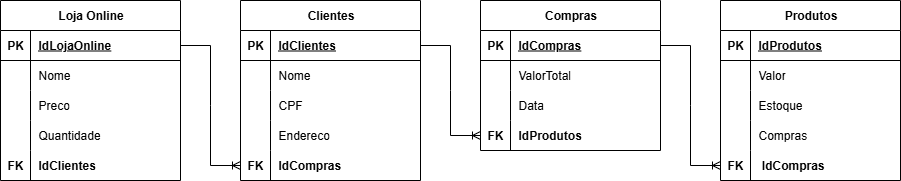

The diagram above was exported from draw.io. Its source (the exported page's mxGraphModel, read from the mxfile embedded in the PNG):
<mxGraphModel dx="1042" dy="562" grid="1" gridSize="10" guides="1" tooltips="1" connect="1" arrows="1" fold="1" page="1" pageScale="1" pageWidth="827" pageHeight="1169" math="0" shadow="0">
  <root>
    <mxCell id="0" />
    <mxCell id="1" parent="0" />
    <mxCell id="gADMbAANgDq521iUAvyq-1" value="Loja Online" style="shape=table;startSize=30;container=1;collapsible=1;childLayout=tableLayout;fixedRows=1;rowLines=0;fontStyle=1;align=center;resizeLast=1;html=1;" vertex="1" parent="1">
      <mxGeometry x="10" y="160" width="180" height="180" as="geometry" />
    </mxCell>
    <mxCell id="gADMbAANgDq521iUAvyq-2" value="" style="shape=tableRow;horizontal=0;startSize=0;swimlaneHead=0;swimlaneBody=0;fillColor=none;collapsible=0;dropTarget=0;points=[[0,0.5],[1,0.5]];portConstraint=eastwest;top=0;left=0;right=0;bottom=1;" vertex="1" parent="gADMbAANgDq521iUAvyq-1">
      <mxGeometry y="30" width="180" height="30" as="geometry" />
    </mxCell>
    <mxCell id="gADMbAANgDq521iUAvyq-3" value="PK" style="shape=partialRectangle;connectable=0;fillColor=none;top=0;left=0;bottom=0;right=0;fontStyle=1;overflow=hidden;whiteSpace=wrap;html=1;" vertex="1" parent="gADMbAANgDq521iUAvyq-2">
      <mxGeometry width="30" height="30" as="geometry">
        <mxRectangle width="30" height="30" as="alternateBounds" />
      </mxGeometry>
    </mxCell>
    <mxCell id="gADMbAANgDq521iUAvyq-4" value="IdLojaOnline" style="shape=partialRectangle;connectable=0;fillColor=none;top=0;left=0;bottom=0;right=0;align=left;spacingLeft=6;fontStyle=5;overflow=hidden;whiteSpace=wrap;html=1;" vertex="1" parent="gADMbAANgDq521iUAvyq-2">
      <mxGeometry x="30" width="150" height="30" as="geometry">
        <mxRectangle width="150" height="30" as="alternateBounds" />
      </mxGeometry>
    </mxCell>
    <mxCell id="gADMbAANgDq521iUAvyq-5" value="" style="shape=tableRow;horizontal=0;startSize=0;swimlaneHead=0;swimlaneBody=0;fillColor=none;collapsible=0;dropTarget=0;points=[[0,0.5],[1,0.5]];portConstraint=eastwest;top=0;left=0;right=0;bottom=0;" vertex="1" parent="gADMbAANgDq521iUAvyq-1">
      <mxGeometry y="60" width="180" height="30" as="geometry" />
    </mxCell>
    <mxCell id="gADMbAANgDq521iUAvyq-6" value="" style="shape=partialRectangle;connectable=0;fillColor=none;top=0;left=0;bottom=0;right=0;editable=1;overflow=hidden;whiteSpace=wrap;html=1;" vertex="1" parent="gADMbAANgDq521iUAvyq-5">
      <mxGeometry width="30" height="30" as="geometry">
        <mxRectangle width="30" height="30" as="alternateBounds" />
      </mxGeometry>
    </mxCell>
    <mxCell id="gADMbAANgDq521iUAvyq-7" value="Nome" style="shape=partialRectangle;connectable=0;fillColor=none;top=0;left=0;bottom=0;right=0;align=left;spacingLeft=6;overflow=hidden;whiteSpace=wrap;html=1;" vertex="1" parent="gADMbAANgDq521iUAvyq-5">
      <mxGeometry x="30" width="150" height="30" as="geometry">
        <mxRectangle width="150" height="30" as="alternateBounds" />
      </mxGeometry>
    </mxCell>
    <mxCell id="gADMbAANgDq521iUAvyq-8" value="" style="shape=tableRow;horizontal=0;startSize=0;swimlaneHead=0;swimlaneBody=0;fillColor=none;collapsible=0;dropTarget=0;points=[[0,0.5],[1,0.5]];portConstraint=eastwest;top=0;left=0;right=0;bottom=0;" vertex="1" parent="gADMbAANgDq521iUAvyq-1">
      <mxGeometry y="90" width="180" height="30" as="geometry" />
    </mxCell>
    <mxCell id="gADMbAANgDq521iUAvyq-9" value="" style="shape=partialRectangle;connectable=0;fillColor=none;top=0;left=0;bottom=0;right=0;editable=1;overflow=hidden;whiteSpace=wrap;html=1;" vertex="1" parent="gADMbAANgDq521iUAvyq-8">
      <mxGeometry width="30" height="30" as="geometry">
        <mxRectangle width="30" height="30" as="alternateBounds" />
      </mxGeometry>
    </mxCell>
    <mxCell id="gADMbAANgDq521iUAvyq-10" value="Preco" style="shape=partialRectangle;connectable=0;fillColor=none;top=0;left=0;bottom=0;right=0;align=left;spacingLeft=6;overflow=hidden;whiteSpace=wrap;html=1;" vertex="1" parent="gADMbAANgDq521iUAvyq-8">
      <mxGeometry x="30" width="150" height="30" as="geometry">
        <mxRectangle width="150" height="30" as="alternateBounds" />
      </mxGeometry>
    </mxCell>
    <mxCell id="gADMbAANgDq521iUAvyq-11" value="" style="shape=tableRow;horizontal=0;startSize=0;swimlaneHead=0;swimlaneBody=0;fillColor=none;collapsible=0;dropTarget=0;points=[[0,0.5],[1,0.5]];portConstraint=eastwest;top=0;left=0;right=0;bottom=0;" vertex="1" parent="gADMbAANgDq521iUAvyq-1">
      <mxGeometry y="120" width="180" height="30" as="geometry" />
    </mxCell>
    <mxCell id="gADMbAANgDq521iUAvyq-12" value="" style="shape=partialRectangle;connectable=0;fillColor=none;top=0;left=0;bottom=0;right=0;editable=1;overflow=hidden;whiteSpace=wrap;html=1;" vertex="1" parent="gADMbAANgDq521iUAvyq-11">
      <mxGeometry width="30" height="30" as="geometry">
        <mxRectangle width="30" height="30" as="alternateBounds" />
      </mxGeometry>
    </mxCell>
    <mxCell id="gADMbAANgDq521iUAvyq-13" value="Quantidade" style="shape=partialRectangle;connectable=0;fillColor=none;top=0;left=0;bottom=0;right=0;align=left;spacingLeft=6;overflow=hidden;whiteSpace=wrap;html=1;" vertex="1" parent="gADMbAANgDq521iUAvyq-11">
      <mxGeometry x="30" width="150" height="30" as="geometry">
        <mxRectangle width="150" height="30" as="alternateBounds" />
      </mxGeometry>
    </mxCell>
    <mxCell id="gADMbAANgDq521iUAvyq-14" value="" style="shape=tableRow;horizontal=0;startSize=0;swimlaneHead=0;swimlaneBody=0;fillColor=none;collapsible=0;dropTarget=0;points=[[0,0.5],[1,0.5]];portConstraint=eastwest;top=0;left=0;right=0;bottom=0;" vertex="1" parent="gADMbAANgDq521iUAvyq-1">
      <mxGeometry y="150" width="180" height="30" as="geometry" />
    </mxCell>
    <mxCell id="gADMbAANgDq521iUAvyq-15" value="&lt;b&gt;FK&lt;/b&gt;" style="shape=partialRectangle;connectable=0;fillColor=none;top=0;left=0;bottom=0;right=0;editable=1;overflow=hidden;whiteSpace=wrap;html=1;" vertex="1" parent="gADMbAANgDq521iUAvyq-14">
      <mxGeometry width="30" height="30" as="geometry">
        <mxRectangle width="30" height="30" as="alternateBounds" />
      </mxGeometry>
    </mxCell>
    <mxCell id="gADMbAANgDq521iUAvyq-16" value="&lt;b&gt;IdClientes&lt;/b&gt;" style="shape=partialRectangle;connectable=0;fillColor=none;top=0;left=0;bottom=0;right=0;align=left;spacingLeft=6;overflow=hidden;whiteSpace=wrap;html=1;" vertex="1" parent="gADMbAANgDq521iUAvyq-14">
      <mxGeometry x="30" width="150" height="30" as="geometry">
        <mxRectangle width="150" height="30" as="alternateBounds" />
      </mxGeometry>
    </mxCell>
    <mxCell id="gADMbAANgDq521iUAvyq-17" value="Clientes" style="shape=table;startSize=30;container=1;collapsible=1;childLayout=tableLayout;fixedRows=1;rowLines=0;fontStyle=1;align=center;resizeLast=1;html=1;" vertex="1" parent="1">
      <mxGeometry x="250" y="160" width="180" height="180" as="geometry" />
    </mxCell>
    <mxCell id="gADMbAANgDq521iUAvyq-18" value="" style="shape=tableRow;horizontal=0;startSize=0;swimlaneHead=0;swimlaneBody=0;fillColor=none;collapsible=0;dropTarget=0;points=[[0,0.5],[1,0.5]];portConstraint=eastwest;top=0;left=0;right=0;bottom=1;" vertex="1" parent="gADMbAANgDq521iUAvyq-17">
      <mxGeometry y="30" width="180" height="30" as="geometry" />
    </mxCell>
    <mxCell id="gADMbAANgDq521iUAvyq-19" value="PK" style="shape=partialRectangle;connectable=0;fillColor=none;top=0;left=0;bottom=0;right=0;fontStyle=1;overflow=hidden;whiteSpace=wrap;html=1;" vertex="1" parent="gADMbAANgDq521iUAvyq-18">
      <mxGeometry width="30" height="30" as="geometry">
        <mxRectangle width="30" height="30" as="alternateBounds" />
      </mxGeometry>
    </mxCell>
    <mxCell id="gADMbAANgDq521iUAvyq-20" value="IdClientes" style="shape=partialRectangle;connectable=0;fillColor=none;top=0;left=0;bottom=0;right=0;align=left;spacingLeft=6;fontStyle=5;overflow=hidden;whiteSpace=wrap;html=1;" vertex="1" parent="gADMbAANgDq521iUAvyq-18">
      <mxGeometry x="30" width="150" height="30" as="geometry">
        <mxRectangle width="150" height="30" as="alternateBounds" />
      </mxGeometry>
    </mxCell>
    <mxCell id="gADMbAANgDq521iUAvyq-21" value="" style="shape=tableRow;horizontal=0;startSize=0;swimlaneHead=0;swimlaneBody=0;fillColor=none;collapsible=0;dropTarget=0;points=[[0,0.5],[1,0.5]];portConstraint=eastwest;top=0;left=0;right=0;bottom=0;" vertex="1" parent="gADMbAANgDq521iUAvyq-17">
      <mxGeometry y="60" width="180" height="30" as="geometry" />
    </mxCell>
    <mxCell id="gADMbAANgDq521iUAvyq-22" value="" style="shape=partialRectangle;connectable=0;fillColor=none;top=0;left=0;bottom=0;right=0;editable=1;overflow=hidden;whiteSpace=wrap;html=1;" vertex="1" parent="gADMbAANgDq521iUAvyq-21">
      <mxGeometry width="30" height="30" as="geometry">
        <mxRectangle width="30" height="30" as="alternateBounds" />
      </mxGeometry>
    </mxCell>
    <mxCell id="gADMbAANgDq521iUAvyq-23" value="Nome" style="shape=partialRectangle;connectable=0;fillColor=none;top=0;left=0;bottom=0;right=0;align=left;spacingLeft=6;overflow=hidden;whiteSpace=wrap;html=1;" vertex="1" parent="gADMbAANgDq521iUAvyq-21">
      <mxGeometry x="30" width="150" height="30" as="geometry">
        <mxRectangle width="150" height="30" as="alternateBounds" />
      </mxGeometry>
    </mxCell>
    <mxCell id="gADMbAANgDq521iUAvyq-24" value="" style="shape=tableRow;horizontal=0;startSize=0;swimlaneHead=0;swimlaneBody=0;fillColor=none;collapsible=0;dropTarget=0;points=[[0,0.5],[1,0.5]];portConstraint=eastwest;top=0;left=0;right=0;bottom=0;" vertex="1" parent="gADMbAANgDq521iUAvyq-17">
      <mxGeometry y="90" width="180" height="30" as="geometry" />
    </mxCell>
    <mxCell id="gADMbAANgDq521iUAvyq-25" value="" style="shape=partialRectangle;connectable=0;fillColor=none;top=0;left=0;bottom=0;right=0;editable=1;overflow=hidden;whiteSpace=wrap;html=1;" vertex="1" parent="gADMbAANgDq521iUAvyq-24">
      <mxGeometry width="30" height="30" as="geometry">
        <mxRectangle width="30" height="30" as="alternateBounds" />
      </mxGeometry>
    </mxCell>
    <mxCell id="gADMbAANgDq521iUAvyq-26" value="CPF" style="shape=partialRectangle;connectable=0;fillColor=none;top=0;left=0;bottom=0;right=0;align=left;spacingLeft=6;overflow=hidden;whiteSpace=wrap;html=1;" vertex="1" parent="gADMbAANgDq521iUAvyq-24">
      <mxGeometry x="30" width="150" height="30" as="geometry">
        <mxRectangle width="150" height="30" as="alternateBounds" />
      </mxGeometry>
    </mxCell>
    <mxCell id="gADMbAANgDq521iUAvyq-27" value="" style="shape=tableRow;horizontal=0;startSize=0;swimlaneHead=0;swimlaneBody=0;fillColor=none;collapsible=0;dropTarget=0;points=[[0,0.5],[1,0.5]];portConstraint=eastwest;top=0;left=0;right=0;bottom=0;" vertex="1" parent="gADMbAANgDq521iUAvyq-17">
      <mxGeometry y="120" width="180" height="30" as="geometry" />
    </mxCell>
    <mxCell id="gADMbAANgDq521iUAvyq-28" value="" style="shape=partialRectangle;connectable=0;fillColor=none;top=0;left=0;bottom=0;right=0;editable=1;overflow=hidden;whiteSpace=wrap;html=1;" vertex="1" parent="gADMbAANgDq521iUAvyq-27">
      <mxGeometry width="30" height="30" as="geometry">
        <mxRectangle width="30" height="30" as="alternateBounds" />
      </mxGeometry>
    </mxCell>
    <mxCell id="gADMbAANgDq521iUAvyq-29" value="Endereco" style="shape=partialRectangle;connectable=0;fillColor=none;top=0;left=0;bottom=0;right=0;align=left;spacingLeft=6;overflow=hidden;whiteSpace=wrap;html=1;" vertex="1" parent="gADMbAANgDq521iUAvyq-27">
      <mxGeometry x="30" width="150" height="30" as="geometry">
        <mxRectangle width="150" height="30" as="alternateBounds" />
      </mxGeometry>
    </mxCell>
    <mxCell id="gADMbAANgDq521iUAvyq-30" value="" style="shape=tableRow;horizontal=0;startSize=0;swimlaneHead=0;swimlaneBody=0;fillColor=none;collapsible=0;dropTarget=0;points=[[0,0.5],[1,0.5]];portConstraint=eastwest;top=0;left=0;right=0;bottom=0;" vertex="1" parent="gADMbAANgDq521iUAvyq-17">
      <mxGeometry y="150" width="180" height="30" as="geometry" />
    </mxCell>
    <mxCell id="gADMbAANgDq521iUAvyq-31" value="&lt;b&gt;FK&lt;/b&gt;" style="shape=partialRectangle;connectable=0;fillColor=none;top=0;left=0;bottom=0;right=0;editable=1;overflow=hidden;whiteSpace=wrap;html=1;" vertex="1" parent="gADMbAANgDq521iUAvyq-30">
      <mxGeometry width="30" height="30" as="geometry">
        <mxRectangle width="30" height="30" as="alternateBounds" />
      </mxGeometry>
    </mxCell>
    <mxCell id="gADMbAANgDq521iUAvyq-32" value="&lt;b&gt;IdCompras&lt;/b&gt;" style="shape=partialRectangle;connectable=0;fillColor=none;top=0;left=0;bottom=0;right=0;align=left;spacingLeft=6;overflow=hidden;whiteSpace=wrap;html=1;" vertex="1" parent="gADMbAANgDq521iUAvyq-30">
      <mxGeometry x="30" width="150" height="30" as="geometry">
        <mxRectangle width="150" height="30" as="alternateBounds" />
      </mxGeometry>
    </mxCell>
    <mxCell id="gADMbAANgDq521iUAvyq-33" value="" style="edgeStyle=entityRelationEdgeStyle;fontSize=12;html=1;endArrow=ERoneToMany;rounded=0;exitX=1;exitY=0.5;exitDx=0;exitDy=0;entryX=0;entryY=0.5;entryDx=0;entryDy=0;" edge="1" parent="1" source="gADMbAANgDq521iUAvyq-2" target="gADMbAANgDq521iUAvyq-30">
      <mxGeometry width="100" height="100" relative="1" as="geometry">
        <mxPoint x="560" y="340" as="sourcePoint" />
        <mxPoint x="660" y="240" as="targetPoint" />
      </mxGeometry>
    </mxCell>
    <mxCell id="gADMbAANgDq521iUAvyq-34" value="Compras" style="shape=table;startSize=30;container=1;collapsible=1;childLayout=tableLayout;fixedRows=1;rowLines=0;fontStyle=1;align=center;resizeLast=1;html=1;" vertex="1" parent="1">
      <mxGeometry x="490" y="160" width="180" height="150" as="geometry" />
    </mxCell>
    <mxCell id="gADMbAANgDq521iUAvyq-35" value="" style="shape=tableRow;horizontal=0;startSize=0;swimlaneHead=0;swimlaneBody=0;fillColor=none;collapsible=0;dropTarget=0;points=[[0,0.5],[1,0.5]];portConstraint=eastwest;top=0;left=0;right=0;bottom=1;" vertex="1" parent="gADMbAANgDq521iUAvyq-34">
      <mxGeometry y="30" width="180" height="30" as="geometry" />
    </mxCell>
    <mxCell id="gADMbAANgDq521iUAvyq-36" value="PK" style="shape=partialRectangle;connectable=0;fillColor=none;top=0;left=0;bottom=0;right=0;fontStyle=1;overflow=hidden;whiteSpace=wrap;html=1;" vertex="1" parent="gADMbAANgDq521iUAvyq-35">
      <mxGeometry width="30" height="30" as="geometry">
        <mxRectangle width="30" height="30" as="alternateBounds" />
      </mxGeometry>
    </mxCell>
    <mxCell id="gADMbAANgDq521iUAvyq-37" value="IdCompras" style="shape=partialRectangle;connectable=0;fillColor=none;top=0;left=0;bottom=0;right=0;align=left;spacingLeft=6;fontStyle=5;overflow=hidden;whiteSpace=wrap;html=1;" vertex="1" parent="gADMbAANgDq521iUAvyq-35">
      <mxGeometry x="30" width="150" height="30" as="geometry">
        <mxRectangle width="150" height="30" as="alternateBounds" />
      </mxGeometry>
    </mxCell>
    <mxCell id="gADMbAANgDq521iUAvyq-38" value="" style="shape=tableRow;horizontal=0;startSize=0;swimlaneHead=0;swimlaneBody=0;fillColor=none;collapsible=0;dropTarget=0;points=[[0,0.5],[1,0.5]];portConstraint=eastwest;top=0;left=0;right=0;bottom=0;" vertex="1" parent="gADMbAANgDq521iUAvyq-34">
      <mxGeometry y="60" width="180" height="30" as="geometry" />
    </mxCell>
    <mxCell id="gADMbAANgDq521iUAvyq-39" value="" style="shape=partialRectangle;connectable=0;fillColor=none;top=0;left=0;bottom=0;right=0;editable=1;overflow=hidden;whiteSpace=wrap;html=1;" vertex="1" parent="gADMbAANgDq521iUAvyq-38">
      <mxGeometry width="30" height="30" as="geometry">
        <mxRectangle width="30" height="30" as="alternateBounds" />
      </mxGeometry>
    </mxCell>
    <mxCell id="gADMbAANgDq521iUAvyq-40" value="ValorTotal" style="shape=partialRectangle;connectable=0;fillColor=none;top=0;left=0;bottom=0;right=0;align=left;spacingLeft=6;overflow=hidden;whiteSpace=wrap;html=1;" vertex="1" parent="gADMbAANgDq521iUAvyq-38">
      <mxGeometry x="30" width="150" height="30" as="geometry">
        <mxRectangle width="150" height="30" as="alternateBounds" />
      </mxGeometry>
    </mxCell>
    <mxCell id="gADMbAANgDq521iUAvyq-41" value="" style="shape=tableRow;horizontal=0;startSize=0;swimlaneHead=0;swimlaneBody=0;fillColor=none;collapsible=0;dropTarget=0;points=[[0,0.5],[1,0.5]];portConstraint=eastwest;top=0;left=0;right=0;bottom=0;" vertex="1" parent="gADMbAANgDq521iUAvyq-34">
      <mxGeometry y="90" width="180" height="30" as="geometry" />
    </mxCell>
    <mxCell id="gADMbAANgDq521iUAvyq-42" value="" style="shape=partialRectangle;connectable=0;fillColor=none;top=0;left=0;bottom=0;right=0;editable=1;overflow=hidden;whiteSpace=wrap;html=1;" vertex="1" parent="gADMbAANgDq521iUAvyq-41">
      <mxGeometry width="30" height="30" as="geometry">
        <mxRectangle width="30" height="30" as="alternateBounds" />
      </mxGeometry>
    </mxCell>
    <mxCell id="gADMbAANgDq521iUAvyq-43" value="Data" style="shape=partialRectangle;connectable=0;fillColor=none;top=0;left=0;bottom=0;right=0;align=left;spacingLeft=6;overflow=hidden;whiteSpace=wrap;html=1;" vertex="1" parent="gADMbAANgDq521iUAvyq-41">
      <mxGeometry x="30" width="150" height="30" as="geometry">
        <mxRectangle width="150" height="30" as="alternateBounds" />
      </mxGeometry>
    </mxCell>
    <mxCell id="gADMbAANgDq521iUAvyq-44" value="" style="shape=tableRow;horizontal=0;startSize=0;swimlaneHead=0;swimlaneBody=0;fillColor=none;collapsible=0;dropTarget=0;points=[[0,0.5],[1,0.5]];portConstraint=eastwest;top=0;left=0;right=0;bottom=0;" vertex="1" parent="gADMbAANgDq521iUAvyq-34">
      <mxGeometry y="120" width="180" height="30" as="geometry" />
    </mxCell>
    <mxCell id="gADMbAANgDq521iUAvyq-45" value="&lt;b&gt;FK&lt;/b&gt;" style="shape=partialRectangle;connectable=0;fillColor=none;top=0;left=0;bottom=0;right=0;editable=1;overflow=hidden;whiteSpace=wrap;html=1;" vertex="1" parent="gADMbAANgDq521iUAvyq-44">
      <mxGeometry width="30" height="30" as="geometry">
        <mxRectangle width="30" height="30" as="alternateBounds" />
      </mxGeometry>
    </mxCell>
    <mxCell id="gADMbAANgDq521iUAvyq-46" value="&lt;b&gt;IdProdutos&lt;/b&gt;" style="shape=partialRectangle;connectable=0;fillColor=none;top=0;left=0;bottom=0;right=0;align=left;spacingLeft=6;overflow=hidden;whiteSpace=wrap;html=1;" vertex="1" parent="gADMbAANgDq521iUAvyq-44">
      <mxGeometry x="30" width="150" height="30" as="geometry">
        <mxRectangle width="150" height="30" as="alternateBounds" />
      </mxGeometry>
    </mxCell>
    <mxCell id="gADMbAANgDq521iUAvyq-53" value="" style="edgeStyle=entityRelationEdgeStyle;fontSize=12;html=1;endArrow=ERoneToMany;rounded=0;exitX=1;exitY=0.5;exitDx=0;exitDy=0;entryX=0;entryY=0.5;entryDx=0;entryDy=0;" edge="1" parent="1" source="gADMbAANgDq521iUAvyq-18" target="gADMbAANgDq521iUAvyq-44">
      <mxGeometry width="100" height="100" relative="1" as="geometry">
        <mxPoint x="430" y="200" as="sourcePoint" />
        <mxPoint x="490" y="320" as="targetPoint" />
        <Array as="points">
          <mxPoint x="450" y="230" />
          <mxPoint x="450" y="230" />
          <mxPoint x="460" y="270" />
          <mxPoint x="460" y="280" />
        </Array>
      </mxGeometry>
    </mxCell>
    <mxCell id="gADMbAANgDq521iUAvyq-54" value="Produtos" style="shape=table;startSize=30;container=1;collapsible=1;childLayout=tableLayout;fixedRows=1;rowLines=0;fontStyle=1;align=center;resizeLast=1;html=1;" vertex="1" parent="1">
      <mxGeometry x="730" y="160" width="180" height="180" as="geometry" />
    </mxCell>
    <mxCell id="gADMbAANgDq521iUAvyq-55" value="" style="shape=tableRow;horizontal=0;startSize=0;swimlaneHead=0;swimlaneBody=0;fillColor=none;collapsible=0;dropTarget=0;points=[[0,0.5],[1,0.5]];portConstraint=eastwest;top=0;left=0;right=0;bottom=1;" vertex="1" parent="gADMbAANgDq521iUAvyq-54">
      <mxGeometry y="30" width="180" height="30" as="geometry" />
    </mxCell>
    <mxCell id="gADMbAANgDq521iUAvyq-56" value="PK" style="shape=partialRectangle;connectable=0;fillColor=none;top=0;left=0;bottom=0;right=0;fontStyle=1;overflow=hidden;whiteSpace=wrap;html=1;" vertex="1" parent="gADMbAANgDq521iUAvyq-55">
      <mxGeometry width="30" height="30" as="geometry">
        <mxRectangle width="30" height="30" as="alternateBounds" />
      </mxGeometry>
    </mxCell>
    <mxCell id="gADMbAANgDq521iUAvyq-57" value="IdProdutos" style="shape=partialRectangle;connectable=0;fillColor=none;top=0;left=0;bottom=0;right=0;align=left;spacingLeft=6;fontStyle=5;overflow=hidden;whiteSpace=wrap;html=1;" vertex="1" parent="gADMbAANgDq521iUAvyq-55">
      <mxGeometry x="30" width="150" height="30" as="geometry">
        <mxRectangle width="150" height="30" as="alternateBounds" />
      </mxGeometry>
    </mxCell>
    <mxCell id="gADMbAANgDq521iUAvyq-58" value="" style="shape=tableRow;horizontal=0;startSize=0;swimlaneHead=0;swimlaneBody=0;fillColor=none;collapsible=0;dropTarget=0;points=[[0,0.5],[1,0.5]];portConstraint=eastwest;top=0;left=0;right=0;bottom=0;" vertex="1" parent="gADMbAANgDq521iUAvyq-54">
      <mxGeometry y="60" width="180" height="30" as="geometry" />
    </mxCell>
    <mxCell id="gADMbAANgDq521iUAvyq-59" value="" style="shape=partialRectangle;connectable=0;fillColor=none;top=0;left=0;bottom=0;right=0;editable=1;overflow=hidden;whiteSpace=wrap;html=1;" vertex="1" parent="gADMbAANgDq521iUAvyq-58">
      <mxGeometry width="30" height="30" as="geometry">
        <mxRectangle width="30" height="30" as="alternateBounds" />
      </mxGeometry>
    </mxCell>
    <mxCell id="gADMbAANgDq521iUAvyq-60" value="Valor" style="shape=partialRectangle;connectable=0;fillColor=none;top=0;left=0;bottom=0;right=0;align=left;spacingLeft=6;overflow=hidden;whiteSpace=wrap;html=1;" vertex="1" parent="gADMbAANgDq521iUAvyq-58">
      <mxGeometry x="30" width="150" height="30" as="geometry">
        <mxRectangle width="150" height="30" as="alternateBounds" />
      </mxGeometry>
    </mxCell>
    <mxCell id="gADMbAANgDq521iUAvyq-61" value="" style="shape=tableRow;horizontal=0;startSize=0;swimlaneHead=0;swimlaneBody=0;fillColor=none;collapsible=0;dropTarget=0;points=[[0,0.5],[1,0.5]];portConstraint=eastwest;top=0;left=0;right=0;bottom=0;" vertex="1" parent="gADMbAANgDq521iUAvyq-54">
      <mxGeometry y="90" width="180" height="30" as="geometry" />
    </mxCell>
    <mxCell id="gADMbAANgDq521iUAvyq-62" value="" style="shape=partialRectangle;connectable=0;fillColor=none;top=0;left=0;bottom=0;right=0;editable=1;overflow=hidden;whiteSpace=wrap;html=1;" vertex="1" parent="gADMbAANgDq521iUAvyq-61">
      <mxGeometry width="30" height="30" as="geometry">
        <mxRectangle width="30" height="30" as="alternateBounds" />
      </mxGeometry>
    </mxCell>
    <mxCell id="gADMbAANgDq521iUAvyq-63" value="Estoque" style="shape=partialRectangle;connectable=0;fillColor=none;top=0;left=0;bottom=0;right=0;align=left;spacingLeft=6;overflow=hidden;whiteSpace=wrap;html=1;" vertex="1" parent="gADMbAANgDq521iUAvyq-61">
      <mxGeometry x="30" width="150" height="30" as="geometry">
        <mxRectangle width="150" height="30" as="alternateBounds" />
      </mxGeometry>
    </mxCell>
    <mxCell id="gADMbAANgDq521iUAvyq-64" value="" style="shape=tableRow;horizontal=0;startSize=0;swimlaneHead=0;swimlaneBody=0;fillColor=none;collapsible=0;dropTarget=0;points=[[0,0.5],[1,0.5]];portConstraint=eastwest;top=0;left=0;right=0;bottom=0;" vertex="1" parent="gADMbAANgDq521iUAvyq-54">
      <mxGeometry y="120" width="180" height="30" as="geometry" />
    </mxCell>
    <mxCell id="gADMbAANgDq521iUAvyq-65" value="" style="shape=partialRectangle;connectable=0;fillColor=none;top=0;left=0;bottom=0;right=0;editable=1;overflow=hidden;whiteSpace=wrap;html=1;" vertex="1" parent="gADMbAANgDq521iUAvyq-64">
      <mxGeometry width="30" height="30" as="geometry">
        <mxRectangle width="30" height="30" as="alternateBounds" />
      </mxGeometry>
    </mxCell>
    <mxCell id="gADMbAANgDq521iUAvyq-66" value="Compras" style="shape=partialRectangle;connectable=0;fillColor=none;top=0;left=0;bottom=0;right=0;align=left;spacingLeft=6;overflow=hidden;whiteSpace=wrap;html=1;" vertex="1" parent="gADMbAANgDq521iUAvyq-64">
      <mxGeometry x="30" width="150" height="30" as="geometry">
        <mxRectangle width="150" height="30" as="alternateBounds" />
      </mxGeometry>
    </mxCell>
    <mxCell id="gADMbAANgDq521iUAvyq-67" value="" style="shape=tableRow;horizontal=0;startSize=0;swimlaneHead=0;swimlaneBody=0;fillColor=none;collapsible=0;dropTarget=0;points=[[0,0.5],[1,0.5]];portConstraint=eastwest;top=0;left=0;right=0;bottom=0;" vertex="1" parent="gADMbAANgDq521iUAvyq-54">
      <mxGeometry y="150" width="180" height="30" as="geometry" />
    </mxCell>
    <mxCell id="gADMbAANgDq521iUAvyq-68" value="&lt;b&gt;FK&lt;/b&gt;" style="shape=partialRectangle;connectable=0;fillColor=none;top=0;left=0;bottom=0;right=0;editable=1;overflow=hidden;whiteSpace=wrap;html=1;" vertex="1" parent="gADMbAANgDq521iUAvyq-67">
      <mxGeometry width="30" height="30" as="geometry">
        <mxRectangle width="30" height="30" as="alternateBounds" />
      </mxGeometry>
    </mxCell>
    <mxCell id="gADMbAANgDq521iUAvyq-69" value="&lt;b&gt;&amp;nbsp;IdCompras&lt;/b&gt;" style="shape=partialRectangle;connectable=0;fillColor=none;top=0;left=0;bottom=0;right=0;align=left;spacingLeft=6;overflow=hidden;whiteSpace=wrap;html=1;" vertex="1" parent="gADMbAANgDq521iUAvyq-67">
      <mxGeometry x="30" width="150" height="30" as="geometry">
        <mxRectangle width="150" height="30" as="alternateBounds" />
      </mxGeometry>
    </mxCell>
    <mxCell id="P0vI7rkOYDz0eAwOX8Yf-1" value="" style="edgeStyle=entityRelationEdgeStyle;fontSize=12;html=1;endArrow=ERoneToMany;rounded=0;exitX=1;exitY=0.5;exitDx=0;exitDy=0;entryX=0;entryY=0.5;entryDx=0;entryDy=0;" edge="1" parent="1" source="gADMbAANgDq521iUAvyq-35" target="gADMbAANgDq521iUAvyq-67">
      <mxGeometry width="100" height="100" relative="1" as="geometry">
        <mxPoint x="710" y="330" as="sourcePoint" />
        <mxPoint x="810" y="230" as="targetPoint" />
      </mxGeometry>
    </mxCell>
  </root>
</mxGraphModel>